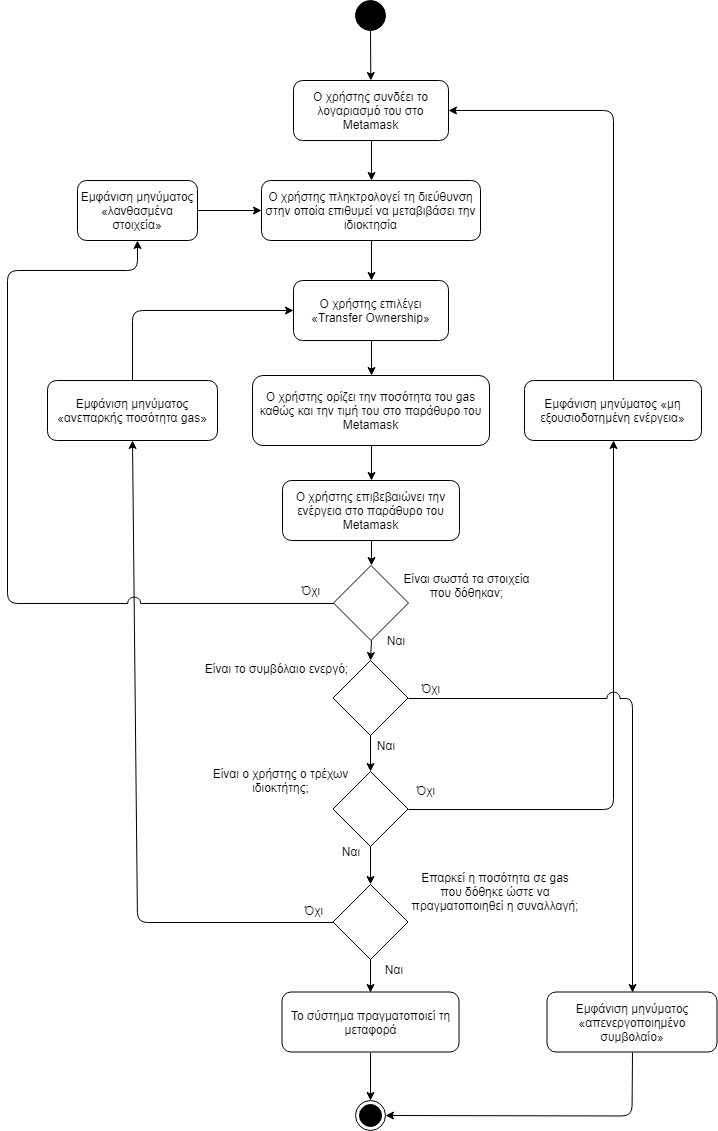

The diagram above was exported from draw.io. Its source (the exported page's mxGraphModel, read from the mxfile embedded in the PNG):
<mxGraphModel dx="1394" dy="-467" grid="1" gridSize="10" guides="1" tooltips="1" connect="1" arrows="1" fold="1" page="1" pageScale="1" pageWidth="827" pageHeight="1169" background="#ffffff" math="0" shadow="0">
  <root>
    <mxCell id="0" />
    <mxCell id="1" parent="0" />
    <mxCell id="Za0Gc3VCnr-K5jOjUkIN-56" value="" style="ellipse;whiteSpace=wrap;html=1;aspect=fixed;fillColor=#000000;gradientColor=none;" parent="1" vertex="1">
      <mxGeometry x="398" y="1200" width="30" height="30" as="geometry" />
    </mxCell>
    <mxCell id="Za0Gc3VCnr-K5jOjUkIN-57" value="Ο χρήστης συνδέει το λογαριασμό του στο Metamask" style="rounded=1;whiteSpace=wrap;html=1;fillColor=#ffffff;gradientColor=none;" parent="1" vertex="1">
      <mxGeometry x="336" y="1280" width="155" height="60" as="geometry" />
    </mxCell>
    <mxCell id="Za0Gc3VCnr-K5jOjUkIN-58" value="Ο χρήστης πληκτρολογεί τη διεύθυνση στην οποία επιθυμεί να μεταβιβάσει την ιδιοκτησία" style="rounded=1;whiteSpace=wrap;html=1;fillColor=#ffffff;gradientColor=none;" parent="1" vertex="1">
      <mxGeometry x="304" y="1380" width="219" height="60" as="geometry" />
    </mxCell>
    <mxCell id="Za0Gc3VCnr-K5jOjUkIN-59" value="Ο χρήστης επιλέγει «Transfer Ownership»" style="rounded=1;whiteSpace=wrap;html=1;fillColor=#ffffff;gradientColor=none;" parent="1" vertex="1">
      <mxGeometry x="336" y="1480" width="155" height="60" as="geometry" />
    </mxCell>
    <mxCell id="Za0Gc3VCnr-K5jOjUkIN-60" value="Ο χρήστης ορίζει την ποσότητα του gas καθώς και την τιμή του στο παράθυρο του Metamask" style="rounded=1;whiteSpace=wrap;html=1;fillColor=#ffffff;gradientColor=none;" parent="1" vertex="1">
      <mxGeometry x="295" y="1575" width="237" height="70" as="geometry" />
    </mxCell>
    <mxCell id="Za0Gc3VCnr-K5jOjUkIN-61" value="Ο χρήστης επιβεβαιώνει την ενέργεια στο παράθυρο του Metamask" style="rounded=1;whiteSpace=wrap;html=1;fillColor=#ffffff;gradientColor=none;" parent="1" vertex="1">
      <mxGeometry x="325" y="1680" width="177" height="60" as="geometry" />
    </mxCell>
    <mxCell id="Za0Gc3VCnr-K5jOjUkIN-62" value="" style="rhombus;whiteSpace=wrap;html=1;aspect=fixed;" parent="1" vertex="1">
      <mxGeometry x="375.5" y="1860" width="75" height="75" as="geometry" />
    </mxCell>
    <mxCell id="Za0Gc3VCnr-K5jOjUkIN-63" value="Είναι ο χρήστης ο τρέχων ιδιοκτήτης;" style="text;html=1;strokeColor=none;fillColor=none;align=center;verticalAlign=middle;whiteSpace=wrap;rounded=0;" parent="1" vertex="1">
      <mxGeometry x="234" y="1960" width="179" height="40" as="geometry" />
    </mxCell>
    <mxCell id="Za0Gc3VCnr-K5jOjUkIN-69" value="Ναι" style="text;html=1;strokeColor=none;fillColor=none;align=center;verticalAlign=middle;whiteSpace=wrap;rounded=0;" parent="1" vertex="1">
      <mxGeometry x="407.5" y="1935" width="40" height="20" as="geometry" />
    </mxCell>
    <mxCell id="Za0Gc3VCnr-K5jOjUkIN-70" value="Όχι" style="text;html=1;strokeColor=none;fillColor=none;align=center;verticalAlign=middle;whiteSpace=wrap;rounded=0;" parent="1" vertex="1">
      <mxGeometry x="452.5" y="1877.5" width="40" height="20" as="geometry" />
    </mxCell>
    <mxCell id="Za0Gc3VCnr-K5jOjUkIN-71" value="" style="rhombus;whiteSpace=wrap;html=1;aspect=fixed;" parent="1" vertex="1">
      <mxGeometry x="375.5" y="2084" width="75" height="75" as="geometry" />
    </mxCell>
    <mxCell id="Za0Gc3VCnr-K5jOjUkIN-72" value="Επαρκεί η ποσότητα σε gas που δόθηκε ώστε να πραγματοποιηθεί η συναλλαγή;" style="text;html=1;strokeColor=none;fillColor=none;align=center;verticalAlign=middle;whiteSpace=wrap;rounded=0;" parent="1" vertex="1">
      <mxGeometry x="452.5" y="2060.5" width="170" height="60" as="geometry" />
    </mxCell>
    <mxCell id="Za0Gc3VCnr-K5jOjUkIN-73" value="Ναι" style="text;html=1;strokeColor=none;fillColor=none;align=center;verticalAlign=middle;whiteSpace=wrap;rounded=0;" parent="1" vertex="1">
      <mxGeometry x="415.5" y="2159" width="40" height="20" as="geometry" />
    </mxCell>
    <mxCell id="Za0Gc3VCnr-K5jOjUkIN-74" value="Όχι" style="text;html=1;strokeColor=none;fillColor=none;align=center;verticalAlign=middle;whiteSpace=wrap;rounded=0;" parent="1" vertex="1">
      <mxGeometry x="335.5" y="2100" width="40" height="20" as="geometry" />
    </mxCell>
    <mxCell id="Za0Gc3VCnr-K5jOjUkIN-76" value="" style="endArrow=classic;html=1;exitX=0.5;exitY=1;exitDx=0;exitDy=0;" parent="1" source="Za0Gc3VCnr-K5jOjUkIN-56" target="Za0Gc3VCnr-K5jOjUkIN-57" edge="1">
      <mxGeometry width="50" height="50" relative="1" as="geometry">
        <mxPoint x="210" y="2190" as="sourcePoint" />
        <mxPoint x="260" y="2140" as="targetPoint" />
      </mxGeometry>
    </mxCell>
    <mxCell id="Za0Gc3VCnr-K5jOjUkIN-77" value="Εμφάνιση μηνύματος «μη εξουσιοδοτημένη ενέργεια»" style="rounded=1;whiteSpace=wrap;html=1;fillColor=#ffffff;gradientColor=none;" parent="1" vertex="1">
      <mxGeometry x="567" y="1580" width="177" height="60" as="geometry" />
    </mxCell>
    <mxCell id="Za0Gc3VCnr-K5jOjUkIN-79" value="Εμφάνιση μηνύματος «ανεπαρκής ποσότητα gas»" style="rounded=1;whiteSpace=wrap;html=1;" parent="1" vertex="1">
      <mxGeometry x="90" y="1580" width="170" height="60" as="geometry" />
    </mxCell>
    <mxCell id="Za0Gc3VCnr-K5jOjUkIN-80" value="" style="endArrow=classic;html=1;exitX=0.5;exitY=1;exitDx=0;exitDy=0;entryX=0.5;entryY=0;entryDx=0;entryDy=0;" parent="1" source="Za0Gc3VCnr-K5jOjUkIN-57" target="Za0Gc3VCnr-K5jOjUkIN-58" edge="1">
      <mxGeometry width="50" height="50" relative="1" as="geometry">
        <mxPoint x="423" y="1240" as="sourcePoint" />
        <mxPoint x="423.3125" y="1290" as="targetPoint" />
      </mxGeometry>
    </mxCell>
    <mxCell id="Za0Gc3VCnr-K5jOjUkIN-83" value="" style="endArrow=classic;html=1;exitX=0.5;exitY=1;exitDx=0;exitDy=0;entryX=0.5;entryY=0;entryDx=0;entryDy=0;" parent="1" source="Za0Gc3VCnr-K5jOjUkIN-58" target="Za0Gc3VCnr-K5jOjUkIN-59" edge="1">
      <mxGeometry width="50" height="50" relative="1" as="geometry">
        <mxPoint x="433" y="1250" as="sourcePoint" />
        <mxPoint x="433.3125" y="1300" as="targetPoint" />
      </mxGeometry>
    </mxCell>
    <mxCell id="Za0Gc3VCnr-K5jOjUkIN-84" value="" style="endArrow=classic;html=1;exitX=0.5;exitY=1;exitDx=0;exitDy=0;entryX=0.5;entryY=0;entryDx=0;entryDy=0;" parent="1" source="Za0Gc3VCnr-K5jOjUkIN-59" target="Za0Gc3VCnr-K5jOjUkIN-60" edge="1">
      <mxGeometry width="50" height="50" relative="1" as="geometry">
        <mxPoint x="443" y="1260" as="sourcePoint" />
        <mxPoint x="443.3125" y="1310" as="targetPoint" />
      </mxGeometry>
    </mxCell>
    <mxCell id="Za0Gc3VCnr-K5jOjUkIN-85" value="" style="endArrow=classic;html=1;exitX=0.5;exitY=1;exitDx=0;exitDy=0;entryX=0.5;entryY=0;entryDx=0;entryDy=0;" parent="1" source="Za0Gc3VCnr-K5jOjUkIN-60" target="Za0Gc3VCnr-K5jOjUkIN-61" edge="1">
      <mxGeometry width="50" height="50" relative="1" as="geometry">
        <mxPoint x="453" y="1270" as="sourcePoint" />
        <mxPoint x="453.3125" y="1320" as="targetPoint" />
      </mxGeometry>
    </mxCell>
    <mxCell id="Za0Gc3VCnr-K5jOjUkIN-89" value="" style="endArrow=classic;html=1;exitX=0;exitY=0.5;exitDx=0;exitDy=0;entryX=0.5;entryY=1;entryDx=0;entryDy=0;" parent="1" source="Za0Gc3VCnr-K5jOjUkIN-71" target="Za0Gc3VCnr-K5jOjUkIN-79" edge="1">
      <mxGeometry width="50" height="50" relative="1" as="geometry">
        <mxPoint x="444" y="1770" as="sourcePoint" />
        <mxPoint x="444" y="1810" as="targetPoint" />
        <Array as="points">
          <mxPoint x="180" y="2122" />
        </Array>
      </mxGeometry>
    </mxCell>
    <mxCell id="Za0Gc3VCnr-K5jOjUkIN-90" value="" style="endArrow=classic;html=1;exitX=0.5;exitY=0;exitDx=0;exitDy=0;entryX=0;entryY=0.5;entryDx=0;entryDy=0;" parent="1" source="Za0Gc3VCnr-K5jOjUkIN-79" target="Za0Gc3VCnr-K5jOjUkIN-59" edge="1">
      <mxGeometry width="50" height="50" relative="1" as="geometry">
        <mxPoint x="454" y="1780" as="sourcePoint" />
        <mxPoint x="454" y="1820" as="targetPoint" />
        <Array as="points">
          <mxPoint x="175" y="1510" />
        </Array>
      </mxGeometry>
    </mxCell>
    <mxCell id="Za0Gc3VCnr-K5jOjUkIN-92" value="" style="endArrow=classic;html=1;exitX=0.5;exitY=1;exitDx=0;exitDy=0;entryX=0.5;entryY=0;entryDx=0;entryDy=0;" parent="1" source="Za0Gc3VCnr-K5jOjUkIN-62" target="8HobkBCGG9B500jXsu6o-1" edge="1">
      <mxGeometry width="50" height="50" relative="1" as="geometry">
        <mxPoint x="463.5" y="1817.5" as="sourcePoint" />
        <mxPoint x="339.5" y="1887.5" as="targetPoint" />
      </mxGeometry>
    </mxCell>
    <mxCell id="Za0Gc3VCnr-K5jOjUkIN-94" value="Το σύστημα πραγματοποιεί τη μεταφορά" style="rounded=1;whiteSpace=wrap;html=1;fillColor=#ffffff;gradientColor=none;" parent="1" vertex="1">
      <mxGeometry x="324.5" y="2191.5" width="177" height="60" as="geometry" />
    </mxCell>
    <mxCell id="Za0Gc3VCnr-K5jOjUkIN-95" value="" style="endArrow=classic;html=1;entryX=0.5;entryY=0;entryDx=0;entryDy=0;exitX=0.5;exitY=1;exitDx=0;exitDy=0;" parent="1" source="Za0Gc3VCnr-K5jOjUkIN-71" target="Za0Gc3VCnr-K5jOjUkIN-94" edge="1">
      <mxGeometry width="50" height="50" relative="1" as="geometry">
        <mxPoint x="450" y="2170" as="sourcePoint" />
        <mxPoint x="423.5" y="2051.5" as="targetPoint" />
      </mxGeometry>
    </mxCell>
    <mxCell id="Za0Gc3VCnr-K5jOjUkIN-96" value="" style="endArrow=classic;html=1;exitX=0.5;exitY=1;exitDx=0;exitDy=0;entryX=0.5;entryY=0;entryDx=0;entryDy=0;" parent="1" source="Za0Gc3VCnr-K5jOjUkIN-94" target="KNKleYAv1HbseVc00Z59-1" edge="1">
      <mxGeometry width="50" height="50" relative="1" as="geometry">
        <mxPoint x="433.5" y="1976.5" as="sourcePoint" />
        <mxPoint x="414" y="2298" as="targetPoint" />
      </mxGeometry>
    </mxCell>
    <mxCell id="8HobkBCGG9B500jXsu6o-1" value="" style="rhombus;whiteSpace=wrap;html=1;aspect=fixed;" parent="1" vertex="1">
      <mxGeometry x="375.5" y="1971" width="75" height="75" as="geometry" />
    </mxCell>
    <mxCell id="8HobkBCGG9B500jXsu6o-2" value="" style="endArrow=classic;html=1;entryX=0.5;entryY=0;entryDx=0;entryDy=0;exitX=0.5;exitY=1;exitDx=0;exitDy=0;" parent="1" source="8HobkBCGG9B500jXsu6o-1" target="Za0Gc3VCnr-K5jOjUkIN-71" edge="1">
      <mxGeometry width="50" height="50" relative="1" as="geometry">
        <mxPoint x="459.5" y="2007.5" as="sourcePoint" />
        <mxPoint x="423.5" y="1937.5" as="targetPoint" />
      </mxGeometry>
    </mxCell>
    <mxCell id="8HobkBCGG9B500jXsu6o-3" value="Είναι το συμβόλαιο ενεργό;" style="text;html=1;strokeColor=none;fillColor=none;align=center;verticalAlign=middle;whiteSpace=wrap;rounded=0;" parent="1" vertex="1">
      <mxGeometry x="228.5" y="1847.5" width="179" height="40" as="geometry" />
    </mxCell>
    <mxCell id="8HobkBCGG9B500jXsu6o-4" value="Ναι" style="text;html=1;strokeColor=none;fillColor=none;align=center;verticalAlign=middle;whiteSpace=wrap;rounded=0;" parent="1" vertex="1">
      <mxGeometry x="373" y="2040.5" width="40" height="20" as="geometry" />
    </mxCell>
    <mxCell id="8HobkBCGG9B500jXsu6o-5" value="Όχι" style="text;html=1;strokeColor=none;fillColor=none;align=center;verticalAlign=middle;whiteSpace=wrap;rounded=0;" parent="1" vertex="1">
      <mxGeometry x="447.5" y="1980" width="40" height="20" as="geometry" />
    </mxCell>
    <mxCell id="8HobkBCGG9B500jXsu6o-7" value="Εμφάνιση μηνύματος «απενεργοποιημένο συμβολαίο»" style="rounded=1;whiteSpace=wrap;html=1;" parent="1" vertex="1">
      <mxGeometry x="589.5" y="2191.5" width="170" height="60" as="geometry" />
    </mxCell>
    <mxCell id="8HobkBCGG9B500jXsu6o-13" value="" style="endArrow=classic;html=1;exitX=0.5;exitY=0;exitDx=0;exitDy=0;entryX=1;entryY=0.5;entryDx=0;entryDy=0;" parent="1" source="Za0Gc3VCnr-K5jOjUkIN-77" target="Za0Gc3VCnr-K5jOjUkIN-57" edge="1">
      <mxGeometry width="50" height="50" relative="1" as="geometry">
        <mxPoint x="424" y="1350" as="sourcePoint" />
        <mxPoint x="424" y="1390" as="targetPoint" />
        <Array as="points">
          <mxPoint x="656" y="1310" />
        </Array>
      </mxGeometry>
    </mxCell>
    <mxCell id="8HobkBCGG9B500jXsu6o-14" value="" style="endArrow=classic;html=1;exitX=0.5;exitY=1;exitDx=0;exitDy=0;entryX=1;entryY=0.5;entryDx=0;entryDy=0;" parent="1" source="8HobkBCGG9B500jXsu6o-7" target="KNKleYAv1HbseVc00Z59-1" edge="1">
      <mxGeometry width="50" height="50" relative="1" as="geometry">
        <mxPoint x="422.5" y="2126.5" as="sourcePoint" />
        <mxPoint x="432" y="2316" as="targetPoint" />
        <Array as="points">
          <mxPoint x="674.5" y="2315.5" />
        </Array>
      </mxGeometry>
    </mxCell>
    <mxCell id="8HobkBCGG9B500jXsu6o-15" value="" style="endArrow=classic;html=1;entryX=0.5;entryY=1;entryDx=0;entryDy=0;exitX=1;exitY=0.5;exitDx=0;exitDy=0;" parent="1" source="8HobkBCGG9B500jXsu6o-1" target="Za0Gc3VCnr-K5jOjUkIN-77" edge="1">
      <mxGeometry width="50" height="50" relative="1" as="geometry">
        <mxPoint x="470" y="1950" as="sourcePoint" />
        <mxPoint x="424" y="1790" as="targetPoint" />
        <Array as="points">
          <mxPoint x="656" y="2009" />
        </Array>
      </mxGeometry>
    </mxCell>
    <mxCell id="8HobkBCGG9B500jXsu6o-18" value="" style="endArrow=classic;html=1;exitX=1;exitY=0.5;exitDx=0;exitDy=0;entryX=0.5;entryY=0;entryDx=0;entryDy=0;jumpStyle=arc;jumpSize=13;" parent="1" source="Za0Gc3VCnr-K5jOjUkIN-62" target="8HobkBCGG9B500jXsu6o-7" edge="1">
      <mxGeometry width="50" height="50" relative="1" as="geometry">
        <mxPoint x="69.5" y="2407.5" as="sourcePoint" />
        <mxPoint x="119.5" y="2357.5" as="targetPoint" />
        <Array as="points">
          <mxPoint x="675" y="1898" />
        </Array>
      </mxGeometry>
    </mxCell>
    <mxCell id="zKC-YzExbiIuCvpwrtFM-3" value="" style="rhombus;whiteSpace=wrap;html=1;fillColor=#ffffff;gradientColor=none;" parent="1" vertex="1">
      <mxGeometry x="376" y="1765" width="75" height="75" as="geometry" />
    </mxCell>
    <mxCell id="zKC-YzExbiIuCvpwrtFM-4" value="" style="endArrow=classic;html=1;exitX=0.5;exitY=1;exitDx=0;exitDy=0;entryX=0.5;entryY=0;entryDx=0;entryDy=0;" parent="1" source="Za0Gc3VCnr-K5jOjUkIN-61" target="zKC-YzExbiIuCvpwrtFM-3" edge="1">
      <mxGeometry width="50" height="50" relative="1" as="geometry">
        <mxPoint x="580" y="1770" as="sourcePoint" />
        <mxPoint x="630" y="1720" as="targetPoint" />
      </mxGeometry>
    </mxCell>
    <mxCell id="zKC-YzExbiIuCvpwrtFM-5" value="" style="endArrow=classic;html=1;exitX=0.5;exitY=1;exitDx=0;exitDy=0;entryX=0.5;entryY=0;entryDx=0;entryDy=0;" parent="1" source="zKC-YzExbiIuCvpwrtFM-3" target="Za0Gc3VCnr-K5jOjUkIN-62" edge="1">
      <mxGeometry width="50" height="50" relative="1" as="geometry">
        <mxPoint x="550" y="1800" as="sourcePoint" />
        <mxPoint x="600" y="1750" as="targetPoint" />
      </mxGeometry>
    </mxCell>
    <mxCell id="zKC-YzExbiIuCvpwrtFM-6" value="Όχι" style="text;html=1;strokeColor=none;fillColor=none;align=center;verticalAlign=middle;whiteSpace=wrap;rounded=0;" parent="1" vertex="1">
      <mxGeometry x="333" y="1780" width="40" height="20" as="geometry" />
    </mxCell>
    <mxCell id="zKC-YzExbiIuCvpwrtFM-7" value="Ναι" style="text;html=1;strokeColor=none;fillColor=none;align=center;verticalAlign=middle;whiteSpace=wrap;rounded=0;" parent="1" vertex="1">
      <mxGeometry x="417.5" y="1830" width="40" height="20" as="geometry" />
    </mxCell>
    <mxCell id="zKC-YzExbiIuCvpwrtFM-8" value="Εμφάνιση μηνύματος «λανθασμένα στοιχεία»" style="rounded=1;whiteSpace=wrap;html=1;" parent="1" vertex="1">
      <mxGeometry x="120" y="1380" width="120" height="60" as="geometry" />
    </mxCell>
    <mxCell id="zKC-YzExbiIuCvpwrtFM-9" value="" style="endArrow=classic;html=1;exitX=0;exitY=0.5;exitDx=0;exitDy=0;entryX=0.5;entryY=1;entryDx=0;entryDy=0;jumpStyle=arc;jumpSize=13;" parent="1" source="zKC-YzExbiIuCvpwrtFM-3" target="zKC-YzExbiIuCvpwrtFM-8" edge="1">
      <mxGeometry width="50" height="50" relative="1" as="geometry">
        <mxPoint x="100" y="1830" as="sourcePoint" />
        <mxPoint x="150" y="1780" as="targetPoint" />
        <Array as="points">
          <mxPoint x="50" y="1803" />
          <mxPoint x="50" y="1470" />
          <mxPoint x="180" y="1470" />
        </Array>
      </mxGeometry>
    </mxCell>
    <mxCell id="zKC-YzExbiIuCvpwrtFM-10" value="" style="endArrow=classic;html=1;exitX=1;exitY=0.5;exitDx=0;exitDy=0;entryX=0;entryY=0.5;entryDx=0;entryDy=0;" parent="1" source="zKC-YzExbiIuCvpwrtFM-8" target="Za0Gc3VCnr-K5jOjUkIN-58" edge="1">
      <mxGeometry width="50" height="50" relative="1" as="geometry">
        <mxPoint x="260" y="1340" as="sourcePoint" />
        <mxPoint x="310" y="1290" as="targetPoint" />
      </mxGeometry>
    </mxCell>
    <mxCell id="zKC-YzExbiIuCvpwrtFM-11" value="Είναι σωστά τα στοιχεία που δόθηκαν;" style="text;html=1;strokeColor=none;fillColor=none;align=center;verticalAlign=middle;whiteSpace=wrap;rounded=0;" parent="1" vertex="1">
      <mxGeometry x="437.5" y="1755" width="143" height="60" as="geometry" />
    </mxCell>
    <mxCell id="KNKleYAv1HbseVc00Z59-1" value="" style="ellipse;html=1;shape=endState;fillColor=#000000;strokeColor=#000000;" vertex="1" parent="1">
      <mxGeometry x="398" y="2300" width="30" height="30" as="geometry" />
    </mxCell>
  </root>
</mxGraphModel>